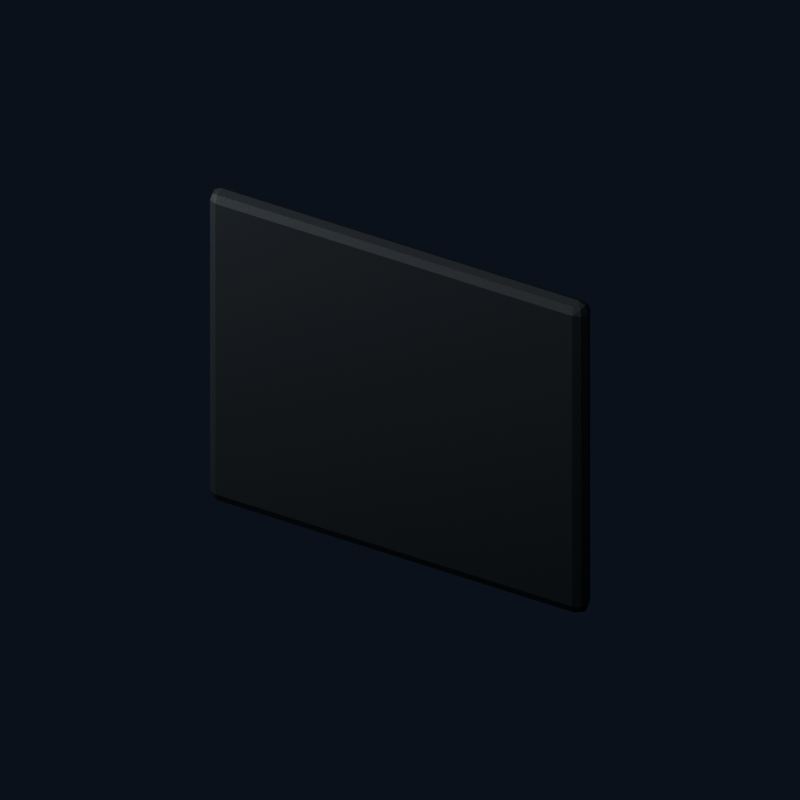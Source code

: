 # Source: U08_L_pouch_inset.blend  (saved by Blender 4.0.36; exported with 4.5.12 LTS)
import bpy
from mathutils import Matrix  # noqa: F401  (used for matrix-valued properties, if any)

bpy.ops.wm.read_factory_settings(use_empty=True)
scene = bpy.context.scene
scene.name = 'U08_L_pouch_inset'

# ---- materials (node trees are filled in below, after node groups)
mat_brk_recess_liner = bpy.data.materials.new('BRK Recess liner')
mat_brk_recess_liner.diffuse_color = (0.008, 0.012, 0.016, 1.0)

# ---- material node trees
mat_brk_recess_liner.use_nodes = True; mat_brk_recess_liner.node_tree.nodes.clear()
_N = mat_brk_recess_liner.node_tree.nodes; _L = mat_brk_recess_liner.node_tree.links
n0 = _N.new('ShaderNodeBsdfPrincipled'); n0.name = 'Principled BSDF'; n0.location = (10, 300)
n0.inputs[0].default_value = (0.008, 0.012, 0.016, 1.0)
n0.inputs[1].default_value = 0.02
n0.inputs[2].default_value = 0.64
n0.inputs[3].default_value = 1.45
n1 = _N.new('ShaderNodeOutputMaterial'); n1.name = 'Material Output'; n1.location = (300, 300)
_L.new(n0.outputs[0], n1.inputs[0])
n1.is_active_output = True

# ---- world
world_studio = bpy.data.worlds.new('Studio'); scene.world = world_studio
world_studio.use_nodes = True; world_studio.node_tree.nodes.clear()
_N = world_studio.node_tree.nodes; _L = world_studio.node_tree.links
n0 = _N.new('ShaderNodeBackground'); n0.name = 'Background'; n0.location = (-200, 100)
n0.inputs[0].default_value = (0.025, 0.035, 0.06, 1.0)
n0.inputs[1].default_value = 0.4
n1 = _N.new('ShaderNodeOutputWorld'); n1.name = 'World Output'; n1.location = (200, 100)
_L.new(n0.outputs[0], n1.inputs[0])
n1.is_active_output = True
world_studio.color = (0.12, 0.15, 0.18)
world_studio.use_sun_shadow = False
world_studio.sun_shadow_jitter_overblur = 0.0

# ---- cameras
cam_u08_l_pouch_inset_camera = bpy.data.cameras.new('U08_L_pouch_inset_Camera')
cam_u08_l_pouch_inset_camera.type = 'ORTHO'
cam_u08_l_pouch_inset_camera.ortho_scale = 0.1332

# ---- lights
light_u08_l_pouch_inset_key = bpy.data.lights.new('U08_L_pouch_inset_Key', 'AREA')
light_u08_l_pouch_inset_key.transmission_factor = 0.0
light_u08_l_pouch_inset_key.energy = 0.5476
light_u08_l_pouch_inset_key.shadow_maximum_resolution = 0.006
light_u08_l_pouch_inset_key.use_absolute_resolution = True
light_u08_l_pouch_inset_key.size = 0.148
light_u08_l_pouch_inset_fill = bpy.data.lights.new('U08_L_pouch_inset_Fill', 'AREA')
light_u08_l_pouch_inset_fill.transmission_factor = 0.0
light_u08_l_pouch_inset_fill.energy = 0.3286
light_u08_l_pouch_inset_fill.shadow_maximum_resolution = 0.006
light_u08_l_pouch_inset_fill.use_absolute_resolution = True
light_u08_l_pouch_inset_fill.size = 0.148

# ---- meshes
me_u08_l_pouch_inset_002 = bpy.data.meshes.new('U08_L_pouch_inset.002')
me_u08_l_pouch_inset_002.from_pydata([(-0.035, 0.0, -0.03), (-0.037, 0.0, -0.028), (-0.035, 0.002, -0.028), (-0.03641, 0.0, -0.02941), (-0.03615, 0.001155, -0.02915), (-0.03641, 0.001414, -0.028), (-0.035, 0.001414, -0.02941), (0.035, 0.0, -0.03), (0.035, 0.002, -0.028), (0.037, 0.0, -0.028), (0.035, 0.001414, -0.02941), (0.03615, 0.001155, -0.02915), (0.03641, 0.001414, -0.028), (0.03641, 0.0, -0.02941), (0.035, 0.0, 0.03), (0.037, 0.0, 0.028), (0.035, 0.002, 0.028), (0.03641, 0.0, 0.02941), (0.03615, 0.001155, 0.02915), (0.03641, 0.001414, 0.028), (0.035, 0.001414, 0.02941), (-0.035, 0.0, 0.03), (-0.035, 0.002, 0.028), (-0.037, 0.0, 0.028), (-0.035, 0.001414, 0.02941), (-0.03615, 0.001155, 0.02915), (-0.03641, 0.001414, 0.028), (-0.03641, 0.0, 0.02941), (-0.037, 0.0, -0.028), (-0.035, 0.0, -0.03), (-0.035, -0.002, -0.028), (-0.03641, 0.0, -0.02941), (-0.03615, -0.001155, -0.02915), (-0.035, -0.001414, -0.02941), (-0.03641, -0.001414, -0.028), (0.035, 0.0, -0.03), (0.037, 0.0, -0.028), (0.035, -0.002, -0.028), (0.03641, 0.0, -0.02941), (0.03615, -0.001155, -0.02915), (0.03641, -0.001414, -0.028), (0.035, -0.001414, -0.02941), (0.035, -0.002, 0.028), (0.037, 0.0, 0.028), (0.035, 0.0, 0.03), (0.03641, -0.001414, 0.028), (0.03615, -0.001155, 0.02915), (0.03641, 0.0, 0.02941), (0.035, -0.001414, 0.02941), (-0.037, 0.0, 0.028), (-0.035, -0.002, 0.028), (-0.035, 0.0, 0.03), (-0.03641, -0.001414, 0.028), (-0.03615, -0.001155, 0.02915), (-0.035, -0.001414, 0.02941), (-0.03641, 0.0, 0.02941)], [], [(23, 1, 28, 49), (22, 16, 8, 2), (14, 21, 51, 44), (30, 37, 42, 50), (9, 15, 43, 36), (0, 3, 4, 6), (1, 5, 4, 3), (2, 6, 4, 5), (7, 10, 11, 13), (8, 12, 11, 10), (9, 13, 11, 12), (14, 17, 18, 20), (15, 19, 18, 17), (16, 20, 18, 19), (21, 24, 25, 27), (22, 26, 25, 24), (23, 27, 25, 26), (28, 31, 32, 34), (29, 33, 32, 31), (30, 34, 32, 33), (35, 38, 39, 41), (36, 40, 39, 38), (37, 41, 39, 40), (42, 45, 46, 48), (43, 47, 46, 45), (44, 48, 46, 47), (49, 52, 53, 55), (50, 54, 53, 52), (51, 55, 53, 54), (16, 22, 24, 20), (20, 24, 21, 14), (2, 8, 10, 6), (6, 10, 7, 0), (8, 16, 19, 12), (12, 19, 15, 9), (1, 23, 26, 5), (5, 26, 22, 2), (0, 29, 31, 3), (3, 31, 28, 1), (29, 35, 41, 33), (33, 41, 37, 30), (36, 43, 45, 40), (40, 45, 42, 37), (30, 50, 52, 34), (34, 52, 49, 28), (9, 36, 38, 13), (13, 38, 35, 7), (14, 44, 47, 17), (17, 47, 43, 15), (44, 51, 54, 48), (48, 54, 50, 42), (23, 49, 55, 27), (27, 55, 51, 21), (0, 7, 35, 29)])
me_u08_l_pouch_inset_002.materials.append(mat_brk_recess_liner)
me_u08_l_pouch_inset_002.update()

# ---- objects
ob_brk_u08_l_pouch_inset_002 = bpy.data.objects.new('BRK_U08_L_pouch_inset.002', me_u08_l_pouch_inset_002)
ob_u08_l_pouch_inset_camera = bpy.data.objects.new('U08_L_pouch_inset_Camera', cam_u08_l_pouch_inset_camera)
ob_u08_l_pouch_inset_key = bpy.data.objects.new('U08_L_pouch_inset_Key', light_u08_l_pouch_inset_key)
ob_u08_l_pouch_inset_fill = bpy.data.objects.new('U08_L_pouch_inset_Fill', light_u08_l_pouch_inset_fill)

# ---- transforms, parenting, visibility, modifiers, constraints
ob_brk_u08_l_pouch_inset_002.location = (0.0, 0.0, 0.0)
_vg = ob_brk_u08_l_pouch_inset_002.vertex_groups.new(name='Hips')
ob_u08_l_pouch_inset_camera.location = (0.074, -0.1184, 0.0814)
ob_u08_l_pouch_inset_camera.rotation_euler = (1.043, -1.529e-08, 0.5586)
ob_u08_l_pouch_inset_key.location = (0.074, -0.148, 0.222)
ob_u08_l_pouch_inset_key.rotation_euler = (0.6405, 2.075e-09, 0.4636)
ob_u08_l_pouch_inset_fill.location = (-0.148, -0.074, 0.074)
ob_u08_l_pouch_inset_fill.rotation_euler = (1.15, -3.461e-08, -1.107)

# ---- collection membership
scene.collection.objects.link(ob_brk_u08_l_pouch_inset_002)
scene.collection.objects.link(ob_u08_l_pouch_inset_camera)
scene.collection.objects.link(ob_u08_l_pouch_inset_key)
scene.collection.objects.link(ob_u08_l_pouch_inset_fill)

# ---- scene / render settings (as saved in the file)
scene.camera = ob_u08_l_pouch_inset_camera
scene.frame_start = 1; scene.frame_end = 250; scene.frame_set(1)
scene.render.engine = 'CYCLES'
scene.render.image_settings.exr_codec = 'NONE'
scene.render.resolution_x = 1000
scene.render.resolution_y = 1000
scene.render.simplify_subdivision_render = 0
scene.render.simplify_child_particles_render = 0.0
scene.cycles.use_denoising = False
scene.cycles.samples = 24
scene.cycles.sampling_pattern = 'TABULATED_SOBOL'
scene.eevee.use_shadows = False
scene.view_settings.look = 'AgX - Medium High Contrast'
bpy.context.view_layer.update()
